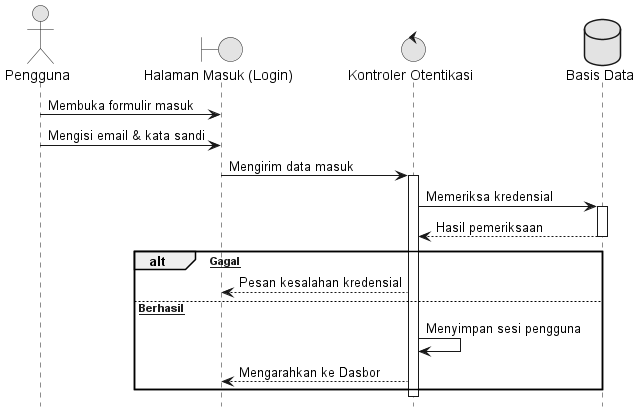

The diagram above was rendered by PlantUML. Its source (embedded in the PNG):
@startuml 06_Login
hide footbox
skinparam monochrome true
skinparam shadowing false

actor "Pengguna" as Actor
boundary "Halaman Masuk (Login)" as View
control "Kontroler Otentikasi" as Controller
database "Basis Data" as DB

Actor -> View : Membuka formulir masuk
Actor -> View : Mengisi email & kata sandi
View -> Controller : Mengirim data masuk
activate Controller
Controller -> DB : Memeriksa kredensial
activate DB
DB --> Controller : Hasil pemeriksaan
deactivate DB

alt [Gagal]
    Controller --> View : Pesan kesalahan kredensial
else [Berhasil]
    Controller -> Controller : Menyimpan sesi pengguna
    Controller --> View : Mengarahkan ke Dasbor
end
deactivate Controller
@enduml